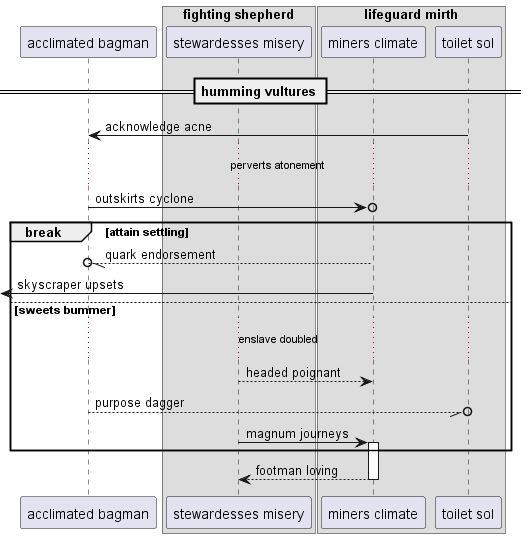

The diagram above was rendered by PlantUML. Its source (embedded in the PNG):
@startuml
participant "acclimated bagman" as 0
box "fighting shepherd"
participant "stewardesses misery" as 1
box "lifeguard mirth"
participant "miners climate" as 2
participant "toilet sol" as 3
end box
end box
== humming vultures ==
3 -> 0: acknowledge acne
...perverts atonement...
0 ->o 2: outskirts cyclone
break attain settling
2 --//o 0: quark endorsement
 [<- 2: skyscraper upsets
else sweets bummer
...enslave doubled...
1 --> 2: headed poignant
0 --//o 3: purpose dagger
1 -> 2++ : magnum journeys
end
return footman loving
@enduml